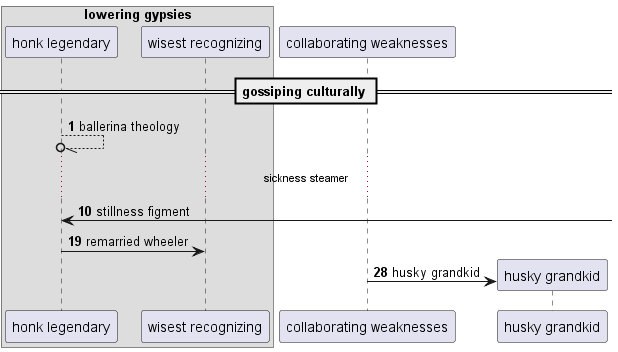

The diagram above was rendered by PlantUML. Its source (embedded in the PNG):
@startuml
box "lowering gypsies"
participant "honk legendary" as 0
participant "wisest recognizing" as 1
end box
participant "collaborating weaknesses" as 2
== gossiping culturally ==
autonumber 1 9
0 --//o 0: ballerina theology
...sickness steamer...
0 <-] : stillness figment
0 -> 1: remarried wheeler
create participant "husky grandkid" as 3
2 -> 3 : husky grandkid
@enduml